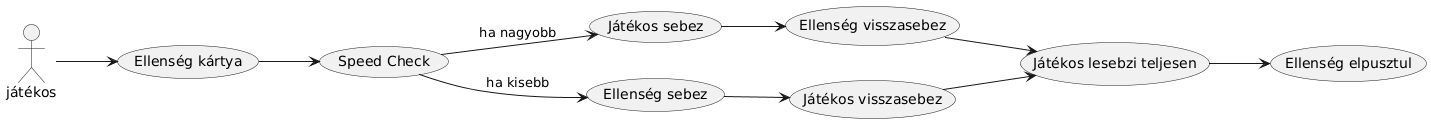

The diagram above was rendered by PlantUML. Its source (embedded in the PNG):
@startuml
left to right direction
játékos --> (Ellenség kártya)
(Ellenség kártya) --> (Speed Check)
(Speed Check) --> (Játékos sebez) : ha nagyobb
(Speed Check) --> (Ellenség sebez) : ha kisebb
(Játékos sebez) --> (Ellenség visszasebez)
(Ellenség sebez) --> (Játékos visszasebez)
(Ellenség visszasebez) --> (Játékos lesebzi teljesen)
(Játékos visszasebez) --> (Játékos lesebzi teljesen)
(Játékos lesebzi teljesen) --> (Ellenség elpusztul)
@enduml